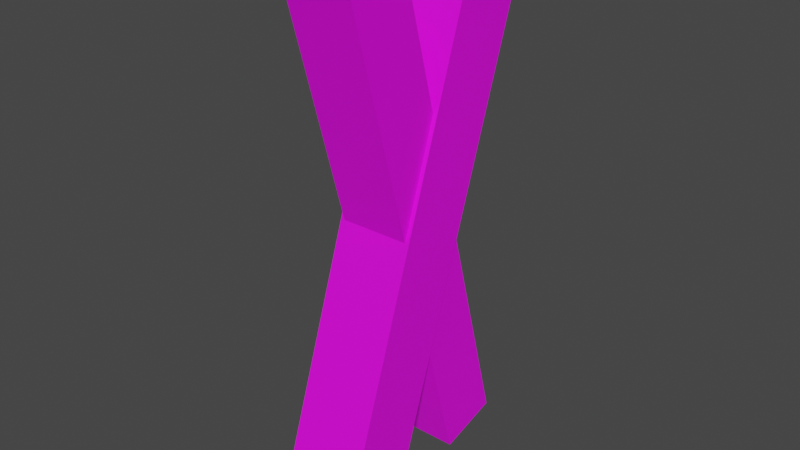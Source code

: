 # Source: surprised-abstract3.blend  (saved by Blender 3.3.6; exported with 4.5.12 LTS)
import bpy
from mathutils import Matrix  # noqa: F401  (used for matrix-valued properties, if any)

bpy.ops.wm.read_factory_settings(use_empty=True)
scene = bpy.context.scene
scene.name = 'Scene'

# ---- collections
col_collection = bpy.data.collections.new('Collection'); scene.collection.children.link(col_collection)

# ---- images (referenced by path relative to the original .blend; pixels are not part of the script)
import os
ASSET_DIR = os.environ.get("B2B_ASSET_DIR", "")  # directory of the original .blend (textures are referenced by path, not embedded)
HERE = os.path.dirname(os.path.abspath(__file__))  # packed textures are extracted next to this script under _unpacked/

def load_image(name, relpath, width, height, colorspace="sRGB"):
    """Load a texture the original file referenced (path relative to the .blend, or extracted next to this script)."""
    p = next((c for c in (os.path.join(HERE, relpath), os.path.join(ASSET_DIR, relpath)) if relpath and os.path.exists(c)), "")
    if p:
        img = bpy.data.images.load(p, check_existing=True)
        img.name = name
    else:  # same state as the original file: an image datablock whose file is absent (Cycles renders it pink)
        img = bpy.data.images.new(name, width, height)
        img.source = "FILE"
        img.filepath = "//" + (relpath or name)
    img.colorspace_settings.name = colorspace
    return img
img_surprised3texture_jpg = load_image('surprised3texture.jpg', 'surprised3texture.jpg', 1024, 1024, 'sRGB')

# ---- materials (node trees are filled in below, after node groups)
mat_material = bpy.data.materials.new('Material')
mat_material.alpha_threshold = 0.0
mat_material.use_transparent_shadow = False
mat_material.roughness = 0.5
mat_material.line_color = (0.0, 0.0, 0.0, 1.0)
mat_material_001 = bpy.data.materials.new('Material.001')
mat_material_001.alpha_threshold = 0.0
mat_material_001.use_transparent_shadow = False
mat_material_001.roughness = 0.5
mat_material_001.line_color = (0.0, 0.0, 0.0, 1.0)

# ---- material node trees
mat_material.use_nodes = True; mat_material.node_tree.nodes.clear()
_N = mat_material.node_tree.nodes; _L = mat_material.node_tree.links
n0 = _N.new('ShaderNodeOutputMaterial'); n0.name = 'Material Output'; n0.location = (300, 300)
n1 = _N.new('ShaderNodeBsdfPrincipled'); n1.name = 'Principled BSDF'; n1.location = (10, 300)
n1.distribution = 'GGX'
n1.subsurface_method = 'RANDOM_WALK_SKIN'
n1.inputs[3].default_value = 1.45
n1.inputs[27].default_value = (0.0, 0.0, 0.0, 1.0)
n1.inputs[28].default_value = 1.0
n2 = _N.new('ShaderNodeTexImage'); n2.name = 'Image Texture'; n2.location = (-271, 133)
n2.image = img_surprised3texture_jpg
_L.new(n1.outputs[0], n0.inputs[0])
_L.new(n2.outputs[0], n1.inputs[0])
n0.is_active_output = True
mat_material_001.use_nodes = True; mat_material_001.node_tree.nodes.clear()
_N = mat_material_001.node_tree.nodes; _L = mat_material_001.node_tree.links
n0 = _N.new('ShaderNodeOutputMaterial'); n0.name = 'Material Output'; n0.location = (300, 300)
n1 = _N.new('ShaderNodeBsdfPrincipled'); n1.name = 'Principled BSDF'; n1.location = (10, 300)
n1.distribution = 'GGX'
n1.subsurface_method = 'RANDOM_WALK_SKIN'
n1.inputs[3].default_value = 1.45
n1.inputs[27].default_value = (0.0, 0.0, 0.0, 1.0)
n1.inputs[28].default_value = 1.0
n2 = _N.new('ShaderNodeTexImage'); n2.name = 'Image Texture'; n2.location = (-308, 215)
n2.image = img_surprised3texture_jpg
_L.new(n1.outputs[0], n0.inputs[0])
_L.new(n2.outputs[0], n1.inputs[0])
n0.is_active_output = True

# ---- world
world_world = bpy.data.worlds.new('World'); scene.world = world_world
world_world.use_nodes = True; world_world.node_tree.nodes.clear()
_N = world_world.node_tree.nodes; _L = world_world.node_tree.links
n0 = _N.new('ShaderNodeOutputWorld'); n0.name = 'World Output'; n0.location = (300, 300)
n1 = _N.new('ShaderNodeBackground'); n1.name = 'Background'; n1.location = (10, 300)
n1.inputs[0].default_value = (0.05088, 0.05088, 0.05088, 1.0)
_L.new(n1.outputs[0], n0.inputs[0])
n0.is_active_output = True
world_world.color = (0.05088, 0.05088, 0.05088)
world_world.use_sun_shadow = False
world_world.sun_shadow_jitter_overblur = 0.0

# ---- meshes
me_cube = bpy.data.meshes.new('Cube')
me_cube.from_pydata([(1.0, 1.0, 1.0), (1.0, 1.0, -1.0), (1.0, -1.0, 1.0), (1.0, -1.0, -1.0), (-1.0, 1.0, 1.0), (-1.0, 1.0, -1.0), (-1.0, -1.0, 1.0), (-1.0, -1.0, -1.0)], [], [(0, 4, 6, 2), (3, 2, 6, 7), (7, 6, 4, 5), (5, 1, 3, 7), (1, 0, 2, 3), (5, 4, 0, 1)])
_uv = me_cube.uv_layers.new(name='UVMap')
_uv.uv.foreach_set('vector', [0.625, 0.5, 0.875, 0.5, 0.875, 0.75, 0.625, 0.75, 0.375, 0.75, 0.625, 0.75, 0.625, 1.0, 0.375, 1.0, 0.375, 0.0, 0.625, 0.0, 0.625, 0.25, 0.375, 0.25, 0.125, 0.5, 0.375, 0.5, 0.375, 0.75, 0.125, 0.75, 0.375, 0.5, 0.625, 0.5, 0.625, 0.75, 0.375, 0.75, 0.375, 0.25, 0.625, 0.25, 0.625, 0.5, 0.375, 0.5])
me_cube.materials.append(mat_material)
me_cube.use_mirror_vertex_groups = False
me_cube.update()
me_cube_001 = bpy.data.meshes.new('Cube.001')
me_cube_001.from_pydata([(1.0, 1.0, 1.0), (1.0, 1.0, -1.0), (1.0, -1.0, 1.0), (1.0, -1.0, -1.0), (-1.0, 1.0, 1.0), (-1.0, 1.0, -1.0), (-1.0, -1.0, 1.0), (-1.0, -1.0, -1.0)], [], [(0, 4, 6, 2), (3, 2, 6, 7), (7, 6, 4, 5), (5, 1, 3, 7), (1, 0, 2, 3), (5, 4, 0, 1)])
_uv = me_cube_001.uv_layers.new(name='UVMap')
_uv.uv.foreach_set('vector', [0.625, 0.5, 0.875, 0.5, 0.875, 0.75, 0.625, 0.75, 0.375, 0.75, 0.625, 0.75, 0.625, 1.0, 0.375, 1.0, 0.375, 0.0, 0.625, 0.0, 0.625, 0.25, 0.375, 0.25, 0.125, 0.5, 0.375, 0.5, 0.375, 0.75, 0.125, 0.75, 0.375, 0.5, 0.625, 0.5, 0.625, 0.75, 0.375, 0.75, 0.375, 0.25, 0.625, 0.25, 0.625, 0.5, 0.375, 0.5])
me_cube_001.materials.append(mat_material_001)
me_cube_001.use_mirror_vertex_groups = False
me_cube_001.update()

# ---- objects
ob_cube = bpy.data.objects.new('Cube', me_cube)
ob_cube_001 = bpy.data.objects.new('Cube.001', me_cube_001)

# ---- transforms, parenting, visibility, modifiers, constraints
ob_cube.location = (0.0, 0.0, 0.0)
ob_cube.rotation_euler = (-6.013, 0.0, 0.0)
ob_cube.scale = (-0.2819, 0.2572, 2.03)
ob_cube.lock_rotations_4d = False
ob_cube.empty_display_type = 'ARROWS'
ob_cube.lineart.crease_threshold = 0.0
ob_cube_001.location = (0.0, 0.0, 0.0)
ob_cube_001.rotation_euler = (5.955, 0.0, 0.0)
ob_cube_001.scale = (-0.3156, 0.288, 2.272)
ob_cube_001.lock_rotations_4d = False
ob_cube_001.empty_display_type = 'ARROWS'
ob_cube_001.lineart.crease_threshold = 0.0

# ---- collection membership
col_collection.objects.link(ob_cube)
col_collection.objects.link(ob_cube_001)

# ---- scene / render settings (as saved in the file)
scene.frame_start = 1; scene.frame_end = 250; scene.frame_set(192)
scene.render.engine = 'BLENDER_EEVEE_NEXT'
scene.cycles.sampling_pattern = 'TABULATED_SOBOL'
scene.cycles.use_light_tree = False
scene.view_settings.view_transform = 'Filmic'
bpy.context.view_layer.update()

# ---- added for rendering (the .blend has no active camera and no usable light): camera, sun
cam_auto = bpy.data.cameras.new('AutoCamera')
cam_auto.lens = 50.0
cam_auto.sensor_width = 36.0
cam_auto.clip_end = 1000.0
ob_auto_camera = bpy.data.objects.new('AutoCamera', cam_auto)
scene.collection.objects.link(ob_auto_camera)
ob_auto_camera.location = (4.58722, -5.50467, 3.66978)
ob_auto_camera.rotation_euler = (1.09748, -7.21219e-08, 0.694738)
scene.camera = ob_auto_camera
light_auto_sun = bpy.data.lights.new('AutoSun', 'SUN')
light_auto_sun.energy = 3.0
light_auto_sun.angle = 0.0523599
ob_auto_sun = bpy.data.objects.new('AutoSun', light_auto_sun)
scene.collection.objects.link(ob_auto_sun)
ob_auto_sun.rotation_euler = (0.872665, 0.174533, 0.523599)
bpy.context.view_layer.update()
